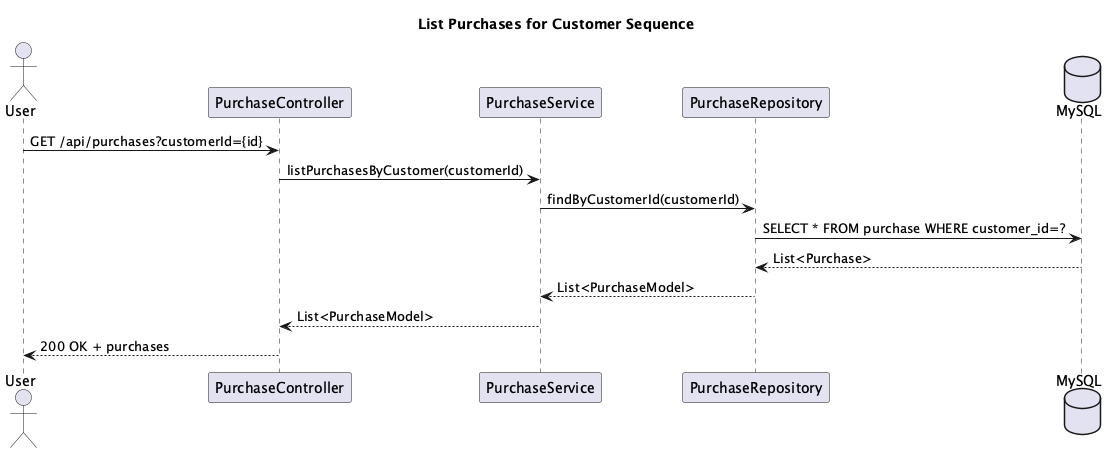

The diagram above was rendered by PlantUML. Its source (embedded in the PNG):
@startuml
title List Purchases for Customer Sequence

actor User
participant "PurchaseController" as PC
participant "PurchaseService" as PS
participant "PurchaseRepository" as PR
database "MySQL" as DB

User -> PC : GET /api/purchases?customerId={id}
PC -> PS : listPurchasesByCustomer(customerId)
PS -> PR : findByCustomerId(customerId)
PR -> DB : SELECT * FROM purchase WHERE customer_id=?
DB --> PR : List<Purchase>
PR --> PS : List<PurchaseModel>
PS --> PC : List<PurchaseModel>
PC --> User : 200 OK + purchases

@enduml